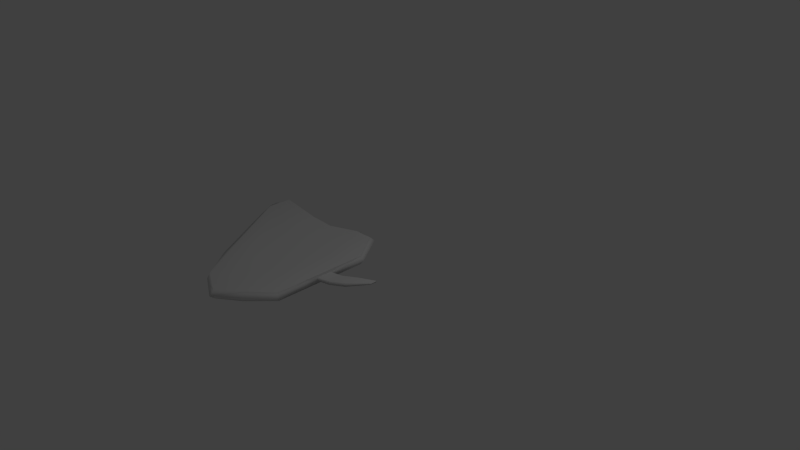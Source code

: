 # Source: laminaDeFolha.blend  (saved by Blender 2.70.0; exported with 4.5.12 LTS)
import bpy
from mathutils import Matrix  # noqa: F401  (used for matrix-valued properties, if any)

bpy.ops.wm.read_factory_settings(use_empty=True)
scene = bpy.context.scene
scene.name = 'Scene'

# ---- collections
col_collection_1 = bpy.data.collections.new('Collection 1'); scene.collection.children.link(col_collection_1)

# ---- world
world_world = bpy.data.worlds.new('World'); scene.world = world_world
world_world.color = (0.05088, 0.05088, 0.05088)
world_world.use_sun_shadow = False
world_world.sun_shadow_jitter_overblur = 0.0
world_world.cycles.sampling_method = 'MANUAL'
world_world.cycles.sample_map_resolution = 256

# ---- cameras
cam_camera = bpy.data.cameras.new('Camera')
cam_camera.clip_end = 100.0
cam_camera.lens = 35.0
cam_camera.sensor_width = 32.0
cam_camera.sensor_height = 18.0
cam_camera.ortho_scale = 7.314
cam_camera.dof.focus_distance = 0.0
cam_camera.dof.aperture_fstop = 128.0

# ---- lights
light_lamp = bpy.data.lights.new('Lamp', 'POINT')
light_lamp.transmission_factor = 0.0
light_lamp.cutoff_distance = 30.0
light_lamp.energy = 100.0
light_lamp.shadow_buffer_clip_start = 1.001
light_lamp.shadow_soft_size = 0.1
light_lamp.shadow_maximum_resolution = 0.006
light_lamp.use_absolute_resolution = True
light_lamp.cycles.use_multiple_importance_sampling = False

# ---- meshes
me_cubo = bpy.data.meshes.new('Cubo')
me_cubo.from_pydata([(-1.996, -0.1859, -0.3952), (-1.996, 0.1507, -0.3952), (0.003828, -0.2242, -0.3383), (0.003828, -1.515, -0.3383), (-1.996, -0.1859, 0.3952), (-1.996, 0.1507, 0.3952), (0.003828, -0.2242, 0.3383), (0.003828, -1.515, 0.3383), (-0.2952, 0.1948, 0.3952), (-0.2952, 0.1948, -0.3952), (-0.2952, -1.805, 0.3952), (-0.2952, -1.805, -0.3952), (-1.996, -0.07509, 0.3952), (-1.996, 0.03711, 0.3952), (-1.996, 0.03711, -0.3952), (-1.996, -0.07509, -0.3952), (0.003828, -0.5322, 0.3383), (0.003828, -1.103, 0.3383), (0.003828, -1.103, -0.3383), (0.003828, -0.5322, -0.3383), (-0.2952, -0.4799, -0.3952), (-0.2952, -1.147, -0.3952), (-0.2952, -0.4799, 0.3952), (-0.2952, -1.147, 0.3952), (-0.5793, 0.1961, -0.3235), (-0.5793, -2.029, 0.3235), (-0.5793, 0.1961, 0.3235), (-0.5793, -2.029, -0.3235), (-0.5793, -1.296, 0.3235), (-0.5793, -0.5545, 0.3235), (-0.5793, -1.296, -0.3235), (-0.5793, -0.5545, -0.3235), (-0.9602, 0.03843, -0.3428), (-0.9602, -1.839, 0.3428), (-0.9602, 0.03843, 0.3428), (-0.9602, -1.839, -0.3428), (-0.9602, -1.221, 0.3428), (-0.9602, -0.595, 0.3428), (-0.9602, -1.221, -0.3428), (-0.9602, -0.595, -0.3428), (-1.301, -0.4058, -0.36), (-1.301, -0.8626, -0.36), (-1.301, -0.4058, 0.36), (-1.301, -0.8626, 0.36), (-1.301, -1.314, -0.36), (-1.301, 0.05654, 0.36), (-1.301, -1.314, 0.36), (-1.301, 0.05654, -0.36), (0.003828, -0.7164, 0.1372), (0.003828, -0.9189, 0.1372), (0.003828, -0.9189, -0.1372), (0.003828, -0.7164, -0.1372), (0.1755, -0.6775, 0.1372), (0.1755, -0.8801, 0.1372), (0.1755, -0.8801, -0.1372), (0.1755, -0.6775, -0.1372), (0.3523, -0.5655, 0.1372), (0.3523, -0.768, 0.1372), (0.3523, -0.768, -0.1372), (0.3523, -0.5655, -0.1372), (0.5445, -0.4458, 0.05783), (0.5445, -0.5312, 0.05783), (0.5445, -0.5312, -0.05783), (0.5445, -0.4458, -0.05783), (-2.023, -0.2877, 0.04304), (-1.996, 0.1769, 0.04304), (0.03715, -0.1977, 0.03685), (0.02109, -1.543, 0.03685), (-0.2619, 0.2509, 0.04304), (-0.278, -1.833, 0.04304), (-2.137, -0.06119, 0.04304), (-2.137, 0.02321, 0.04304), (0.003828, -0.5322, 0.03685), (0.003828, -1.103, 0.03685), (-0.562, -2.098, 0.03524), (-0.5793, 0.2802, 0.03524), (-0.9602, -1.881, 0.03733), (-0.9602, 0.1191, 0.03733), (-1.382, -1.356, 0.03921), (-1.301, 0.08276, 0.03921), (0.003828, -0.7164, 0.01494), (0.003828, -0.9189, 0.01494), (0.1755, -0.6775, 0.01494), (0.1755, -0.8801, 0.01494), (0.3523, -0.5655, 0.01494), (0.3523, -0.768, 0.01494), (0.5445, -0.4458, 0.006299), (0.5445, -0.5312, 0.006299)], [], [(71, 65, 1, 14), (68, 66, 2, 9), (73, 67, 3, 18), (42, 45, 5, 13), (20, 9, 2, 19), (46, 43, 12, 4), (75, 68, 9, 24), (67, 69, 11, 3), (31, 24, 9, 20), (16, 6, 8, 22), (64, 70, 15, 0), (70, 71, 14, 15), (66, 72, 19, 2), (73, 18, 50, 81), (11, 21, 18, 3), (21, 20, 19, 18), (43, 42, 13, 12), (79, 77, 32, 47), (27, 30, 21, 11), (30, 31, 20, 21), (7, 17, 23, 10), (17, 16, 22, 23), (69, 74, 27, 11), (22, 8, 26, 29), (77, 75, 24, 32), (39, 32, 24, 31), (10, 23, 28, 25), (23, 22, 29, 28), (35, 38, 30, 27), (38, 39, 31, 30), (74, 76, 35, 27), (29, 26, 34, 37), (25, 28, 36, 33), (28, 29, 37, 36), (40, 47, 32, 39), (44, 41, 38, 35), (41, 40, 39, 38), (37, 34, 45, 42), (81, 50, 54, 83), (76, 78, 44, 35), (15, 14, 40, 41), (0, 15, 41, 44), (14, 1, 47, 40), (65, 79, 47, 1), (36, 37, 42, 43), (33, 36, 43, 46), (78, 64, 0, 44), (72, 16, 48, 80), (18, 19, 51, 50), (16, 17, 49, 48), (83, 54, 58, 85), (80, 48, 52, 82), (50, 51, 55, 54), (48, 49, 53, 52), (85, 58, 62, 87), (82, 52, 56, 84), (54, 55, 59, 58), (52, 53, 57, 56), (86, 87, 62, 63), (84, 56, 60, 86), (58, 59, 63, 62), (56, 57, 61, 60), (13, 5, 65, 71), (8, 6, 66, 68), (17, 7, 67, 73), (26, 8, 68, 75), (7, 10, 69, 67), (4, 12, 70, 64), (12, 13, 71, 70), (6, 16, 72, 66), (17, 73, 81, 49), (45, 34, 77, 79), (10, 25, 74, 69), (34, 26, 75, 77), (25, 33, 76, 74), (49, 81, 83, 53), (33, 46, 78, 76), (5, 45, 79, 65), (46, 4, 64, 78), (19, 72, 80, 51), (53, 83, 85, 57), (51, 80, 82, 55), (57, 85, 87, 61), (55, 82, 84, 59), (60, 61, 87, 86), (59, 84, 86, 63)])
me_cubo.polygons.foreach_set('use_smooth', [True] * 86)
_uv = me_cubo.uv_layers.new(name='Mapa UV')
_uv.uv.foreach_set('vector', [0.0001121, 0.1688, 0.01409, 0.1221, 0.08264, 0.1542, 0.08237, 0.1704, 0.3827, 0.0001121, 0.4719, 0.06975, 0.4238, 0.116, 0.3621, 0.07842, 0.5488, 0.3068, 0.5257, 0.3972, 0.4661, 0.3657, 0.4732, 0.2924, 0.198, 0.775, 0.1587, 0.8545, 0.06626, 0.8105, 0.0681, 0.7937, 0.3863, 0.1779, 0.3621, 0.07842, 0.4238, 0.116, 0.4486, 0.1655, 0.2601, 0.6186, 0.2297, 0.6978, 0.07329, 0.7777, 0.07908, 0.7606, 0.3091, 0.0001121, 0.3827, 0.0001121, 0.3621, 0.07842, 0.3139, 0.07392, 0.5257, 0.3972, 0.4753, 0.4705, 0.4205, 0.4095, 0.4661, 0.3657, 0.337, 0.2037, 0.3139, 0.07392, 0.3621, 0.07842, 0.3863, 0.1779, 0.441, 0.8516, 0.4095, 0.9011, 0.3396, 0.932, 0.3788, 0.8323, 0.01277, 0.244, 0.0003113, 0.1859, 0.08466, 0.1866, 0.08743, 0.2039, 0.0003113, 0.1859, 0.0001121, 0.1688, 0.08237, 0.1704, 0.08466, 0.1866, 0.4719, 0.06975, 0.5089, 0.1286, 0.4486, 0.1655, 0.4238, 0.116, 0.5488, 0.3068, 0.4732, 0.2924, 0.5257, 0.252, 0.5569, 0.2727, 0.4205, 0.4095, 0.4127, 0.304, 0.4732, 0.2924, 0.4661, 0.3657, 0.4127, 0.304, 0.3863, 0.1779, 0.4486, 0.1655, 0.4732, 0.2924, 0.2297, 0.6978, 0.198, 0.775, 0.0681, 0.7937, 0.07329, 0.7777, 0.148, 0.04973, 0.2193, 0.02527, 0.2431, 0.1056, 0.1774, 0.1252, 0.3837, 0.4489, 0.364, 0.3373, 0.4127, 0.304, 0.4205, 0.4095, 0.364, 0.3373, 0.337, 0.2037, 0.3863, 0.1779, 0.4127, 0.304, 0.4819, 0.6601, 0.4771, 0.7288, 0.4209, 0.7102, 0.4458, 0.6095, 0.4771, 0.7288, 0.441, 0.8516, 0.3788, 0.8323, 0.4209, 0.7102, 0.4753, 0.4705, 0.401, 0.5112, 0.3837, 0.4489, 0.4205, 0.4095, 0.3788, 0.8323, 0.3396, 0.932, 0.2893, 0.9291, 0.3323, 0.7996, 0.2193, 0.02527, 0.3091, 0.0001121, 0.3139, 0.07392, 0.2431, 0.1056, 0.2711, 0.2263, 0.2431, 0.1056, 0.3139, 0.07392, 0.337, 0.2037, 0.4458, 0.6095, 0.4209, 0.7102, 0.3785, 0.6708, 0.4162, 0.5642, 0.4209, 0.7102, 0.3788, 0.8323, 0.3323, 0.7996, 0.3785, 0.6708, 0.322, 0.4352, 0.2954, 0.338, 0.364, 0.3373, 0.3837, 0.4489, 0.2954, 0.338, 0.2711, 0.2263, 0.337, 0.2037, 0.364, 0.3373, 0.401, 0.5112, 0.3062, 0.5053, 0.322, 0.4352, 0.3837, 0.4489, 0.3323, 0.7996, 0.2893, 0.9291, 0.2222, 0.8844, 0.2694, 0.7672, 0.4162, 0.5642, 0.3785, 0.6708, 0.3109, 0.6596, 0.3528, 0.5679, 0.3785, 0.6708, 0.3323, 0.7996, 0.2694, 0.7672, 0.3109, 0.6596, 0.2034, 0.2081, 0.1774, 0.1252, 0.2431, 0.1056, 0.2711, 0.2263, 0.2386, 0.3702, 0.2218, 0.2879, 0.2954, 0.338, 0.322, 0.4352, 0.2218, 0.2879, 0.2034, 0.2081, 0.2711, 0.2263, 0.2954, 0.338, 0.2694, 0.7672, 0.2222, 0.8844, 0.1587, 0.8545, 0.198, 0.775, 0.5569, 0.2727, 0.5257, 0.252, 0.5609, 0.2311, 0.5773, 0.2523, 0.3062, 0.5053, 0.1852, 0.4331, 0.2386, 0.3702, 0.322, 0.4352, 0.08466, 0.1866, 0.08237, 0.1704, 0.2034, 0.2081, 0.2218, 0.2879, 0.08743, 0.2039, 0.08466, 0.1866, 0.2218, 0.2879, 0.2386, 0.3702, 0.08237, 0.1704, 0.08264, 0.1542, 0.1774, 0.1252, 0.2034, 0.2081, 0.01409, 0.1221, 0.148, 0.04973, 0.1774, 0.1252, 0.08264, 0.1542, 0.3109, 0.6596, 0.2694, 0.7672, 0.198, 0.775, 0.2297, 0.6978, 0.3528, 0.5679, 0.3109, 0.6596, 0.2297, 0.6978, 0.2601, 0.6186, 0.1852, 0.4331, 0.01277, 0.244, 0.08743, 0.2039, 0.2386, 0.3702, 0.4906, 0.8888, 0.441, 0.8516, 0.5082, 0.8374, 0.5218, 0.8684, 0.4732, 0.2924, 0.4486, 0.1655, 0.5086, 0.1912, 0.5257, 0.252, 0.441, 0.8516, 0.4771, 0.7288, 0.517, 0.7768, 0.5082, 0.8374, 0.5773, 0.2523, 0.5609, 0.2311, 0.5903, 0.2126, 0.6062, 0.2317, 0.5218, 0.8684, 0.5082, 0.8374, 0.5552, 0.8402, 0.5551, 0.8636, 0.5257, 0.252, 0.5086, 0.1912, 0.5614, 0.1903, 0.5609, 0.2311, 0.5082, 0.8374, 0.517, 0.7768, 0.5535, 0.7998, 0.5552, 0.8402, 0.6062, 0.2317, 0.5903, 0.2126, 0.6241, 0.1905, 0.6343, 0.1927, 0.5551, 0.8636, 0.5552, 0.8402, 0.591, 0.8461, 0.5923, 0.867, 0.5609, 0.2311, 0.5614, 0.1903, 0.5991, 0.1853, 0.5903, 0.2126, 0.5552, 0.8402, 0.5535, 0.7998, 0.5837, 0.8185, 0.591, 0.8461, 0.633, 0.1777, 0.6343, 0.1927, 0.6241, 0.1905, 0.6255, 0.1819, 0.5923, 0.867, 0.591, 0.8461, 0.6167, 0.8512, 0.6241, 0.855, 0.5903, 0.2126, 0.5991, 0.1853, 0.6255, 0.1819, 0.6241, 0.1905, 0.591, 0.8461, 0.5837, 0.8185, 0.6169, 0.8422, 0.6167, 0.8512, 0.0681, 0.7937, 0.06626, 0.8105, 0.007464, 0.8311, 0.0001121, 0.782, 0.3396, 0.932, 0.4095, 0.9011, 0.4452, 0.9452, 0.3471, 0.9999, 0.4771, 0.7288, 0.4819, 0.6601, 0.531, 0.6461, 0.531, 0.7299, 0.2893, 0.9291, 0.3396, 0.932, 0.3471, 0.9999, 0.2736, 0.989, 0.4819, 0.6601, 0.4458, 0.6095, 0.497, 0.5705, 0.531, 0.6461, 0.07908, 0.7606, 0.07329, 0.7777, 0.002922, 0.7652, 0.029, 0.7124, 0.07329, 0.7777, 0.0681, 0.7937, 0.0001121, 0.782, 0.002922, 0.7652, 0.4095, 0.9011, 0.441, 0.8516, 0.4906, 0.8888, 0.4452, 0.9452, 0.4771, 0.7288, 0.531, 0.7299, 0.5424, 0.7596, 0.517, 0.7768, 0.1587, 0.8545, 0.2222, 0.8844, 0.193, 0.9458, 0.1281, 0.9113, 0.4458, 0.6095, 0.4162, 0.5642, 0.4378, 0.5175, 0.497, 0.5705, 0.2222, 0.8844, 0.2893, 0.9291, 0.2736, 0.989, 0.193, 0.9458, 0.4162, 0.5642, 0.3528, 0.5679, 0.3489, 0.5114, 0.4378, 0.5175, 0.517, 0.7768, 0.5424, 0.7596, 0.568, 0.7815, 0.5535, 0.7998, 0.3528, 0.5679, 0.2601, 0.6186, 0.226, 0.5627, 0.3489, 0.5114, 0.06626, 0.8105, 0.1587, 0.8545, 0.1281, 0.9113, 0.007464, 0.8311, 0.2601, 0.6186, 0.07908, 0.7606, 0.029, 0.7124, 0.226, 0.5627, 0.4486, 0.1655, 0.5089, 0.1286, 0.5274, 0.1521, 0.5086, 0.1912, 0.5535, 0.7998, 0.568, 0.7815, 0.5971, 0.8046, 0.5837, 0.8185, 0.5086, 0.1912, 0.5274, 0.1521, 0.5629, 0.1574, 0.5614, 0.1903, 0.5837, 0.8185, 0.5971, 0.8046, 0.6241, 0.8404, 0.6169, 0.8422, 0.5614, 0.1903, 0.5629, 0.1574, 0.6041, 0.1597, 0.5991, 0.1853, 0.6167, 0.8512, 0.6169, 0.8422, 0.6241, 0.8404, 0.6241, 0.855, 0.5991, 0.1853, 0.6041, 0.1597, 0.633, 0.1777, 0.6255, 0.1819])
me_cubo.use_remesh_preserve_volume = False
me_cubo.use_remesh_preserve_attributes = False
me_cubo.use_mirror_vertex_groups = False
me_cubo.update()

# ---- objects
ob_cubo = bpy.data.objects.new('Cubo', me_cubo)
ob_lamp = bpy.data.objects.new('Lamp', light_lamp)
ob_camera = bpy.data.objects.new('Camera', cam_camera)

# ---- transforms, parenting, visibility, modifiers, constraints
ob_cubo.location = (0.0, 0.0, 0.0)
ob_cubo.scale = (1.0, 1.0, 0.1697)
ob_cubo.lineart.crease_threshold = 0.0
ob_lamp.location = (4.076, 1.005, 5.904)
ob_lamp.rotation_euler = (0.6503, 0.05522, 1.866)
ob_lamp.lock_rotations_4d = False
ob_lamp.empty_display_type = 'ARROWS'
ob_lamp.color = (0.0, 0.0, 0.0, 0.0)
ob_lamp.lineart.crease_threshold = 0.0
ob_camera.location = (7.481, -6.508, 5.344)
ob_camera.rotation_euler = (1.109, 0.01082, 0.8149)
ob_camera.lock_rotations_4d = False
ob_camera.empty_display_type = 'ARROWS'
ob_camera.color = (0.0, 0.0, 0.0, 0.0)
ob_camera.display_type = 'WIRE'
ob_camera.lineart.crease_threshold = 0.0

# ---- collection membership
col_collection_1.objects.link(ob_cubo)
col_collection_1.objects.link(ob_lamp)
col_collection_1.objects.link(ob_camera)

# ---- scene / render settings (as saved in the file)
scene.camera = ob_camera
scene.frame_start = 1; scene.frame_end = 250; scene.frame_set(1)
scene.render.engine = 'BLENDER_EEVEE_NEXT'
scene.render.resolution_percentage = 50
scene.render.dither_intensity = 0.0
scene.cycles.use_denoising = False
scene.cycles.samples = 10
scene.cycles.sampling_pattern = 'TABULATED_SOBOL'
scene.cycles.light_sampling_threshold = 0.0
scene.cycles.use_adaptive_sampling = False
scene.cycles.use_light_tree = False
scene.cycles.blur_glossy = 0.0
scene.cycles.volume_bounces = 1
scene.cycles.pixel_filter_type = 'GAUSSIAN'
scene.cycles.sample_clamp_indirect = 0.0
scene.view_settings.view_transform = 'Standard'
bpy.context.view_layer.update()
